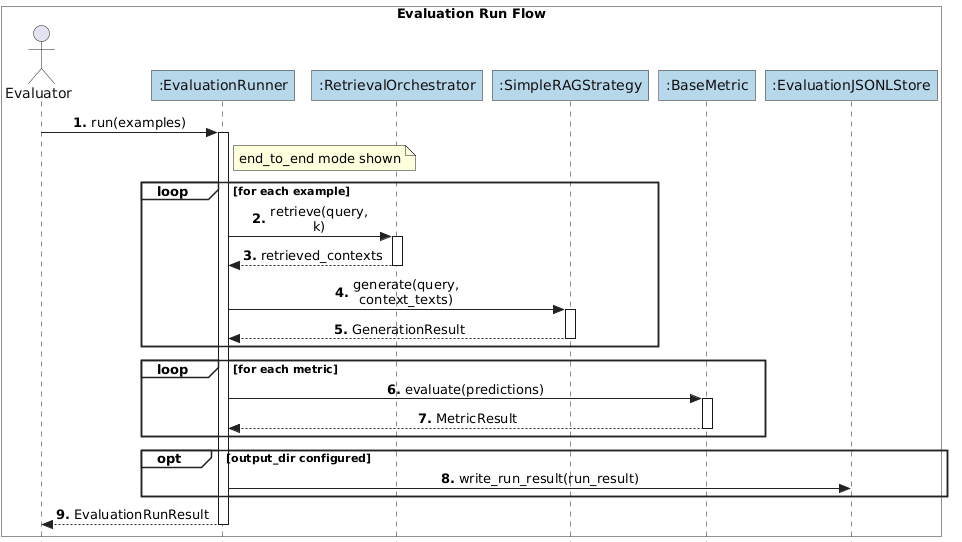

The diagram above was rendered by PlantUML. Its source (embedded in the PNG):
@startuml
skinparam style strictuml
skinparam shadowing false
skinparam monochrome false
skinparam sequenceMessageAlign center
skinparam responseMessageBelowArrow true
skinparam maxMessageSize 55
skinparam roundcorner 0
skinparam ParticipantBackgroundColor #B7D7EA
skinparam ParticipantBorderColor #222222
skinparam ParticipantFontColor #111111
skinparam ActorBorderColor #222222
skinparam ActorFontColor #111111
skinparam LifeLineBorderColor #222222
skinparam LifeLineBackgroundColor #FFFFFF
skinparam SequenceBoxBorderColor #222222
skinparam SequenceGroupBorderColor #222222
skinparam SequenceGroupBackgroundColor #FFFFFF
skinparam ArrowColor #222222
skinparam ArrowThickness 1
hide footbox

box "Evaluation Run Flow" #FFFFFF
actor Evaluator
participant ":EvaluationRunner" as Runner
participant ":RetrievalOrchestrator" as Retriever
participant ":SimpleRAGStrategy" as Strategy
participant ":BaseMetric" as Metric
participant ":EvaluationJSONLStore" as Store
end box

autonumber 1 "<b>0."

Evaluator -> Runner : run(examples)
activate Runner

note right of Runner : end_to_end mode shown

loop for each example
  Runner -> Retriever : retrieve(query, k)
  activate Retriever
  Retriever --> Runner : retrieved_contexts
  deactivate Retriever
  Runner -> Strategy : generate(query, context_texts)
  activate Strategy
  Strategy --> Runner : GenerationResult
  deactivate Strategy
end

loop for each metric
  Runner -> Metric : evaluate(predictions)
  activate Metric
  Metric --> Runner : MetricResult
  deactivate Metric
end

opt output_dir configured
  Runner -> Store : write_run_result(run_result)
end

Runner --> Evaluator : EvaluationRunResult
deactivate Runner
@enduml